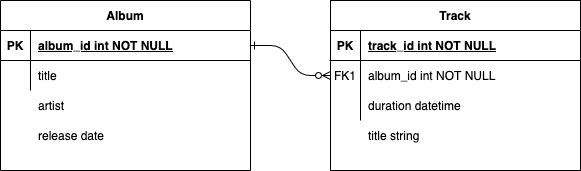

The diagram above was exported from draw.io. Its source (the exported page's mxGraphModel, read from the mxfile embedded in the PNG):
<mxGraphModel dx="922" dy="606" grid="1" gridSize="10" guides="1" tooltips="1" connect="1" arrows="1" fold="1" page="1" pageScale="1" pageWidth="850" pageHeight="1100" math="0" shadow="0" extFonts="Permanent Marker^https://fonts.googleapis.com/css?family=Permanent+Marker">
  <root>
    <mxCell id="0" />
    <mxCell id="1" parent="0" />
    <mxCell id="C-vyLk0tnHw3VtMMgP7b-1" value="" style="edgeStyle=entityRelationEdgeStyle;endArrow=ERzeroToMany;startArrow=ERone;endFill=1;startFill=0;" parent="1" source="C-vyLk0tnHw3VtMMgP7b-24" target="C-vyLk0tnHw3VtMMgP7b-6" edge="1">
      <mxGeometry width="100" height="100" relative="1" as="geometry">
        <mxPoint x="340" y="720" as="sourcePoint" />
        <mxPoint x="440" y="620" as="targetPoint" />
      </mxGeometry>
    </mxCell>
    <mxCell id="C-vyLk0tnHw3VtMMgP7b-2" value="Track" style="shape=table;startSize=30;container=1;collapsible=1;childLayout=tableLayout;fixedRows=1;rowLines=0;fontStyle=1;align=center;resizeLast=1;" parent="1" vertex="1">
      <mxGeometry x="450" y="120" width="250" height="170" as="geometry" />
    </mxCell>
    <mxCell id="C-vyLk0tnHw3VtMMgP7b-3" value="" style="shape=partialRectangle;collapsible=0;dropTarget=0;pointerEvents=0;fillColor=none;points=[[0,0.5],[1,0.5]];portConstraint=eastwest;top=0;left=0;right=0;bottom=1;" parent="C-vyLk0tnHw3VtMMgP7b-2" vertex="1">
      <mxGeometry y="30" width="250" height="30" as="geometry" />
    </mxCell>
    <mxCell id="C-vyLk0tnHw3VtMMgP7b-4" value="PK" style="shape=partialRectangle;overflow=hidden;connectable=0;fillColor=none;top=0;left=0;bottom=0;right=0;fontStyle=1;" parent="C-vyLk0tnHw3VtMMgP7b-3" vertex="1">
      <mxGeometry width="30" height="30" as="geometry">
        <mxRectangle width="30" height="30" as="alternateBounds" />
      </mxGeometry>
    </mxCell>
    <mxCell id="C-vyLk0tnHw3VtMMgP7b-5" value="track_id int NOT NULL " style="shape=partialRectangle;overflow=hidden;connectable=0;fillColor=none;top=0;left=0;bottom=0;right=0;align=left;spacingLeft=6;fontStyle=5;" parent="C-vyLk0tnHw3VtMMgP7b-3" vertex="1">
      <mxGeometry x="30" width="220" height="30" as="geometry">
        <mxRectangle width="220" height="30" as="alternateBounds" />
      </mxGeometry>
    </mxCell>
    <mxCell id="C-vyLk0tnHw3VtMMgP7b-6" value="" style="shape=partialRectangle;collapsible=0;dropTarget=0;pointerEvents=0;fillColor=none;points=[[0,0.5],[1,0.5]];portConstraint=eastwest;top=0;left=0;right=0;bottom=0;" parent="C-vyLk0tnHw3VtMMgP7b-2" vertex="1">
      <mxGeometry y="60" width="250" height="30" as="geometry" />
    </mxCell>
    <mxCell id="C-vyLk0tnHw3VtMMgP7b-7" value="FK1" style="shape=partialRectangle;overflow=hidden;connectable=0;fillColor=none;top=0;left=0;bottom=0;right=0;" parent="C-vyLk0tnHw3VtMMgP7b-6" vertex="1">
      <mxGeometry width="30" height="30" as="geometry">
        <mxRectangle width="30" height="30" as="alternateBounds" />
      </mxGeometry>
    </mxCell>
    <mxCell id="C-vyLk0tnHw3VtMMgP7b-8" value="album_id int NOT NULL" style="shape=partialRectangle;overflow=hidden;connectable=0;fillColor=none;top=0;left=0;bottom=0;right=0;align=left;spacingLeft=6;" parent="C-vyLk0tnHw3VtMMgP7b-6" vertex="1">
      <mxGeometry x="30" width="220" height="30" as="geometry">
        <mxRectangle width="220" height="30" as="alternateBounds" />
      </mxGeometry>
    </mxCell>
    <mxCell id="C-vyLk0tnHw3VtMMgP7b-9" value="" style="shape=partialRectangle;collapsible=0;dropTarget=0;pointerEvents=0;fillColor=none;points=[[0,0.5],[1,0.5]];portConstraint=eastwest;top=0;left=0;right=0;bottom=0;" parent="C-vyLk0tnHw3VtMMgP7b-2" vertex="1">
      <mxGeometry y="90" width="250" height="30" as="geometry" />
    </mxCell>
    <mxCell id="C-vyLk0tnHw3VtMMgP7b-10" value="" style="shape=partialRectangle;overflow=hidden;connectable=0;fillColor=none;top=0;left=0;bottom=0;right=0;" parent="C-vyLk0tnHw3VtMMgP7b-9" vertex="1">
      <mxGeometry width="30" height="30" as="geometry">
        <mxRectangle width="30" height="30" as="alternateBounds" />
      </mxGeometry>
    </mxCell>
    <mxCell id="C-vyLk0tnHw3VtMMgP7b-11" value="duration datetime" style="shape=partialRectangle;overflow=hidden;connectable=0;fillColor=none;top=0;left=0;bottom=0;right=0;align=left;spacingLeft=6;" parent="C-vyLk0tnHw3VtMMgP7b-9" vertex="1">
      <mxGeometry x="30" width="220" height="30" as="geometry">
        <mxRectangle width="220" height="30" as="alternateBounds" />
      </mxGeometry>
    </mxCell>
    <mxCell id="C-vyLk0tnHw3VtMMgP7b-23" value="Album" style="shape=table;startSize=30;container=1;collapsible=1;childLayout=tableLayout;fixedRows=1;rowLines=0;fontStyle=1;align=center;resizeLast=1;" parent="1" vertex="1">
      <mxGeometry x="120" y="120" width="250" height="170" as="geometry" />
    </mxCell>
    <mxCell id="C-vyLk0tnHw3VtMMgP7b-24" value="" style="shape=partialRectangle;collapsible=0;dropTarget=0;pointerEvents=0;fillColor=none;points=[[0,0.5],[1,0.5]];portConstraint=eastwest;top=0;left=0;right=0;bottom=1;" parent="C-vyLk0tnHw3VtMMgP7b-23" vertex="1">
      <mxGeometry y="30" width="250" height="30" as="geometry" />
    </mxCell>
    <mxCell id="C-vyLk0tnHw3VtMMgP7b-25" value="PK" style="shape=partialRectangle;overflow=hidden;connectable=0;fillColor=none;top=0;left=0;bottom=0;right=0;fontStyle=1;" parent="C-vyLk0tnHw3VtMMgP7b-24" vertex="1">
      <mxGeometry width="30" height="30" as="geometry">
        <mxRectangle width="30" height="30" as="alternateBounds" />
      </mxGeometry>
    </mxCell>
    <mxCell id="C-vyLk0tnHw3VtMMgP7b-26" value="album_id int NOT NULL " style="shape=partialRectangle;overflow=hidden;connectable=0;fillColor=none;top=0;left=0;bottom=0;right=0;align=left;spacingLeft=6;fontStyle=5;" parent="C-vyLk0tnHw3VtMMgP7b-24" vertex="1">
      <mxGeometry x="30" width="220" height="30" as="geometry">
        <mxRectangle width="220" height="30" as="alternateBounds" />
      </mxGeometry>
    </mxCell>
    <mxCell id="C-vyLk0tnHw3VtMMgP7b-27" value="" style="shape=partialRectangle;collapsible=0;dropTarget=0;pointerEvents=0;fillColor=none;points=[[0,0.5],[1,0.5]];portConstraint=eastwest;top=0;left=0;right=0;bottom=0;" parent="C-vyLk0tnHw3VtMMgP7b-23" vertex="1">
      <mxGeometry y="60" width="250" height="30" as="geometry" />
    </mxCell>
    <mxCell id="C-vyLk0tnHw3VtMMgP7b-28" value="" style="shape=partialRectangle;overflow=hidden;connectable=0;fillColor=none;top=0;left=0;bottom=0;right=0;" parent="C-vyLk0tnHw3VtMMgP7b-27" vertex="1">
      <mxGeometry width="30" height="30" as="geometry">
        <mxRectangle width="30" height="30" as="alternateBounds" />
      </mxGeometry>
    </mxCell>
    <mxCell id="C-vyLk0tnHw3VtMMgP7b-29" value="title" style="shape=partialRectangle;overflow=hidden;connectable=0;fillColor=none;top=0;left=0;bottom=0;right=0;align=left;spacingLeft=6;" parent="C-vyLk0tnHw3VtMMgP7b-27" vertex="1">
      <mxGeometry x="30" width="220" height="30" as="geometry">
        <mxRectangle width="220" height="30" as="alternateBounds" />
      </mxGeometry>
    </mxCell>
    <mxCell id="t3XY8RN_qWuFGgOCY1Vo-1" value="artist" style="shape=partialRectangle;overflow=hidden;connectable=0;fillColor=none;top=0;left=0;bottom=0;right=0;align=left;spacingLeft=6;" vertex="1" parent="1">
      <mxGeometry x="150" y="210" width="220" height="30" as="geometry">
        <mxRectangle width="220" height="30" as="alternateBounds" />
      </mxGeometry>
    </mxCell>
    <mxCell id="t3XY8RN_qWuFGgOCY1Vo-2" value="release date" style="shape=partialRectangle;overflow=hidden;connectable=0;fillColor=none;top=0;left=0;bottom=0;right=0;align=left;spacingLeft=6;" vertex="1" parent="1">
      <mxGeometry x="150" y="240" width="220" height="30" as="geometry">
        <mxRectangle width="220" height="30" as="alternateBounds" />
      </mxGeometry>
    </mxCell>
    <mxCell id="t3XY8RN_qWuFGgOCY1Vo-3" value="title string" style="shape=partialRectangle;overflow=hidden;connectable=0;fillColor=none;top=0;left=0;bottom=0;right=0;align=left;spacingLeft=6;" vertex="1" parent="1">
      <mxGeometry x="480" y="240" width="220" height="30" as="geometry">
        <mxRectangle width="220" height="30" as="alternateBounds" />
      </mxGeometry>
    </mxCell>
  </root>
</mxGraphModel>